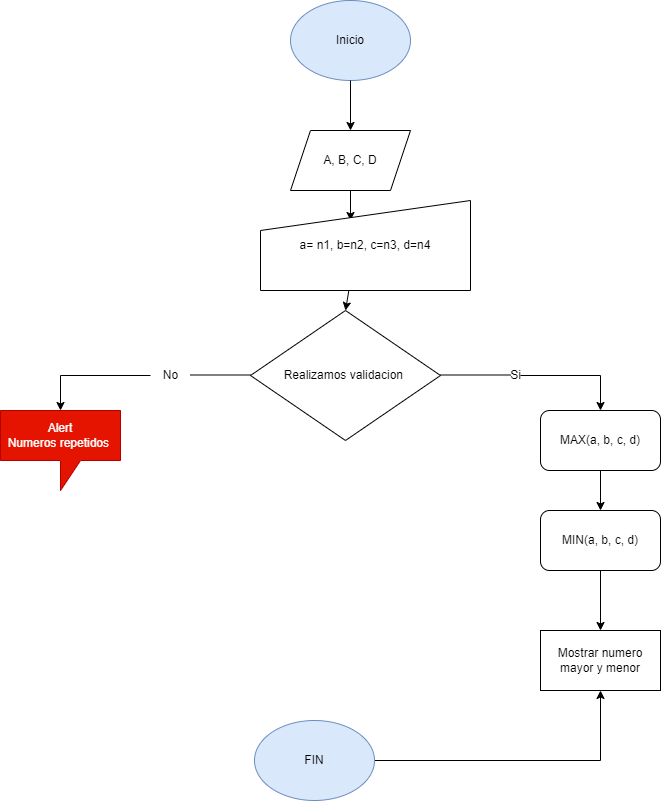

The diagram above was exported from draw.io. Its source (the exported page's mxGraphModel, read from the mxfile embedded in the PNG):
<mxGraphModel dx="868" dy="450" grid="1" gridSize="10" guides="1" tooltips="1" connect="1" arrows="1" fold="1" page="1" pageScale="1" pageWidth="827" pageHeight="1169" math="0" shadow="0">
  <root>
    <mxCell id="0" />
    <mxCell id="1" parent="0" />
    <mxCell id="S_cYmaHSsPy6K5nWznj5-1" value="Inicio" style="ellipse;whiteSpace=wrap;html=1;fillColor=#dae8fc;strokeColor=#6c8ebf;" parent="1" vertex="1">
      <mxGeometry x="330" y="30" width="120" height="80" as="geometry" />
    </mxCell>
    <mxCell id="S_cYmaHSsPy6K5nWznj5-2" value="" style="endArrow=classic;html=1;rounded=0;exitX=0.5;exitY=1;exitDx=0;exitDy=0;" parent="1" source="S_cYmaHSsPy6K5nWznj5-1" edge="1">
      <mxGeometry width="50" height="50" relative="1" as="geometry">
        <mxPoint x="390" y="260" as="sourcePoint" />
        <mxPoint x="390" y="160" as="targetPoint" />
      </mxGeometry>
    </mxCell>
    <mxCell id="S_cYmaHSsPy6K5nWznj5-3" value="A, B, C, D" style="shape=parallelogram;perimeter=parallelogramPerimeter;whiteSpace=wrap;html=1;fixedSize=1;" parent="1" vertex="1">
      <mxGeometry x="330" y="160" width="120" height="60" as="geometry" />
    </mxCell>
    <mxCell id="S_cYmaHSsPy6K5nWznj5-4" value="" style="endArrow=classic;html=1;rounded=0;exitX=0.5;exitY=1;exitDx=0;exitDy=0;" parent="1" source="S_cYmaHSsPy6K5nWznj5-3" edge="1">
      <mxGeometry width="50" height="50" relative="1" as="geometry">
        <mxPoint x="390" y="260" as="sourcePoint" />
        <mxPoint x="390" y="250" as="targetPoint" />
      </mxGeometry>
    </mxCell>
    <mxCell id="S_cYmaHSsPy6K5nWznj5-19" value="Realizamos validacion&amp;nbsp;" style="rhombus;whiteSpace=wrap;html=1;" parent="1" vertex="1">
      <mxGeometry x="290" y="340" width="190" height="130" as="geometry" />
    </mxCell>
    <mxCell id="S_cYmaHSsPy6K5nWznj5-21" value="" style="endArrow=classic;html=1;rounded=0;entryX=0.5;entryY=0;entryDx=0;entryDy=0;" parent="1" target="S_cYmaHSsPy6K5nWznj5-19" edge="1">
      <mxGeometry width="50" height="50" relative="1" as="geometry">
        <mxPoint x="390" y="310" as="sourcePoint" />
        <mxPoint x="440" y="250" as="targetPoint" />
      </mxGeometry>
    </mxCell>
    <mxCell id="S_cYmaHSsPy6K5nWznj5-23" value="" style="endArrow=none;html=1;rounded=0;" parent="1" edge="1">
      <mxGeometry width="50" height="50" relative="1" as="geometry">
        <mxPoint x="480" y="404.5" as="sourcePoint" />
        <mxPoint x="550" y="404.5" as="targetPoint" />
      </mxGeometry>
    </mxCell>
    <mxCell id="S_cYmaHSsPy6K5nWznj5-24" value="" style="endArrow=none;html=1;rounded=0;" parent="1" edge="1">
      <mxGeometry width="50" height="50" relative="1" as="geometry">
        <mxPoint x="230" y="404.5" as="sourcePoint" />
        <mxPoint x="290" y="404.5" as="targetPoint" />
      </mxGeometry>
    </mxCell>
    <mxCell id="S_cYmaHSsPy6K5nWznj5-28" value="" style="edgeStyle=orthogonalEdgeStyle;rounded=0;orthogonalLoop=1;jettySize=auto;html=1;" parent="1" source="S_cYmaHSsPy6K5nWznj5-25" target="S_cYmaHSsPy6K5nWznj5-27" edge="1">
      <mxGeometry relative="1" as="geometry">
        <Array as="points">
          <mxPoint x="100" y="405" />
        </Array>
      </mxGeometry>
    </mxCell>
    <mxCell id="S_cYmaHSsPy6K5nWznj5-25" value="No" style="text;html=1;align=center;verticalAlign=middle;resizable=0;points=[];autosize=1;strokeColor=none;fillColor=none;" parent="1" vertex="1">
      <mxGeometry x="190" y="390" width="40" height="30" as="geometry" />
    </mxCell>
    <mxCell id="S_cYmaHSsPy6K5nWznj5-30" value="" style="edgeStyle=orthogonalEdgeStyle;rounded=0;orthogonalLoop=1;jettySize=auto;html=1;" parent="1" target="S_cYmaHSsPy6K5nWznj5-29" edge="1">
      <mxGeometry relative="1" as="geometry">
        <mxPoint x="560" y="405" as="sourcePoint" />
      </mxGeometry>
    </mxCell>
    <mxCell id="S_cYmaHSsPy6K5nWznj5-26" value="Si" style="text;html=1;align=center;verticalAlign=middle;resizable=0;points=[];autosize=1;strokeColor=none;fillColor=none;" parent="1" vertex="1">
      <mxGeometry x="540" y="390" width="30" height="30" as="geometry" />
    </mxCell>
    <mxCell id="S_cYmaHSsPy6K5nWznj5-27" value="Alert&lt;br&gt;Numeros repetidos&amp;nbsp;" style="shape=callout;whiteSpace=wrap;html=1;perimeter=calloutPerimeter;fillColor=#e51400;strokeColor=#B20000;fontColor=#ffffff;" parent="1" vertex="1">
      <mxGeometry x="40" y="440" width="120" height="80" as="geometry" />
    </mxCell>
    <mxCell id="S_cYmaHSsPy6K5nWznj5-29" value="MAX(a, b, c, d)" style="rounded=1;whiteSpace=wrap;html=1;" parent="1" vertex="1">
      <mxGeometry x="580" y="440" width="120" height="60" as="geometry" />
    </mxCell>
    <mxCell id="S_cYmaHSsPy6K5nWznj5-31" value="" style="endArrow=classic;html=1;rounded=0;exitX=0.5;exitY=1;exitDx=0;exitDy=0;" parent="1" source="S_cYmaHSsPy6K5nWznj5-29" edge="1">
      <mxGeometry width="50" height="50" relative="1" as="geometry">
        <mxPoint x="390" y="500" as="sourcePoint" />
        <mxPoint x="640" y="540" as="targetPoint" />
      </mxGeometry>
    </mxCell>
    <mxCell id="S_cYmaHSsPy6K5nWznj5-32" value="MIN(a, b, c, d)" style="rounded=1;whiteSpace=wrap;html=1;" parent="1" vertex="1">
      <mxGeometry x="580" y="540" width="120" height="60" as="geometry" />
    </mxCell>
    <mxCell id="S_cYmaHSsPy6K5nWznj5-33" value="" style="endArrow=classic;html=1;rounded=0;exitX=0.5;exitY=1;exitDx=0;exitDy=0;" parent="1" source="S_cYmaHSsPy6K5nWznj5-32" target="S_cYmaHSsPy6K5nWznj5-34" edge="1">
      <mxGeometry width="50" height="50" relative="1" as="geometry">
        <mxPoint x="390" y="700" as="sourcePoint" />
        <mxPoint x="640" y="690" as="targetPoint" />
      </mxGeometry>
    </mxCell>
    <mxCell id="S_cYmaHSsPy6K5nWznj5-34" value="Mostrar numero mayor y menor" style="rounded=0;whiteSpace=wrap;html=1;" parent="1" vertex="1">
      <mxGeometry x="580" y="660" width="120" height="60" as="geometry" />
    </mxCell>
    <mxCell id="S_cYmaHSsPy6K5nWznj5-36" style="edgeStyle=orthogonalEdgeStyle;rounded=0;orthogonalLoop=1;jettySize=auto;html=1;exitX=1;exitY=0.5;exitDx=0;exitDy=0;entryX=0.5;entryY=1;entryDx=0;entryDy=0;" parent="1" source="S_cYmaHSsPy6K5nWznj5-35" target="S_cYmaHSsPy6K5nWznj5-34" edge="1">
      <mxGeometry relative="1" as="geometry" />
    </mxCell>
    <mxCell id="S_cYmaHSsPy6K5nWznj5-35" value="FIN" style="ellipse;whiteSpace=wrap;html=1;fillColor=#dae8fc;strokeColor=#6c8ebf;" parent="1" vertex="1">
      <mxGeometry x="294" y="750" width="120" height="80" as="geometry" />
    </mxCell>
    <mxCell id="S_cYmaHSsPy6K5nWznj5-41" value="a= n1, b=n2, c=n3, d=n4" style="shape=manualInput;whiteSpace=wrap;html=1;" parent="1" vertex="1">
      <mxGeometry x="300" y="230" width="210" height="90" as="geometry" />
    </mxCell>
  </root>
</mxGraphModel>